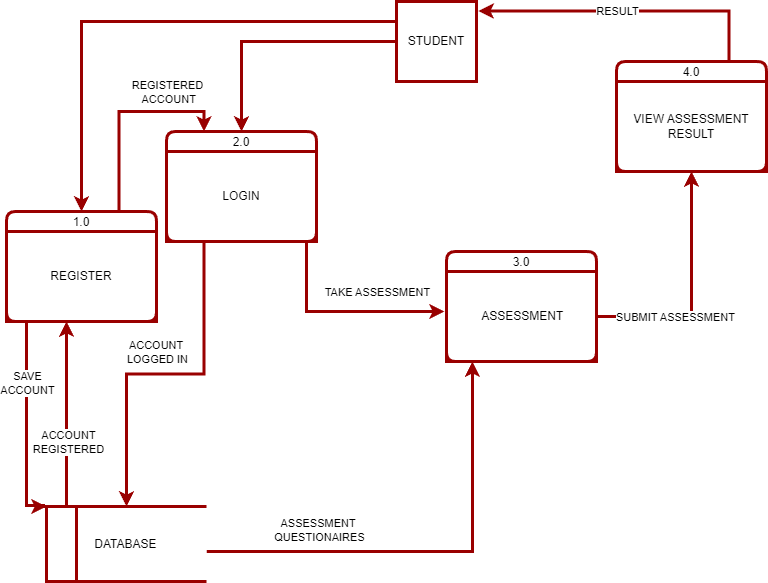

The diagram above was exported from draw.io. Its source (the exported page's mxGraphModel, read from the mxfile embedded in the PNG):
<mxGraphModel dx="1050" dy="573" grid="1" gridSize="10" guides="1" tooltips="1" connect="1" arrows="1" fold="1" page="1" pageScale="1" pageWidth="850" pageHeight="1100" math="0" shadow="0">
  <root>
    <mxCell id="0" />
    <mxCell id="1" parent="0" />
    <mxCell id="Lxim9-8lA2pjtTWJ1P-Q-5" value="2.0" style="swimlane;fontStyle=0;childLayout=stackLayout;horizontal=1;startSize=20;fillColor=#ffffff;horizontalStack=0;resizeParent=1;resizeParentMax=0;resizeLast=0;collapsible=0;marginBottom=0;swimlaneFillColor=#ffffff;rounded=1;strokeWidth=3;strokeColor=#990000;" parent="1" vertex="1">
      <mxGeometry x="205" y="270" width="150" height="110" as="geometry" />
    </mxCell>
    <mxCell id="Lxim9-8lA2pjtTWJ1P-Q-12" value="LOGIN" style="text;html=1;strokeColor=#990000;fillColor=none;align=center;verticalAlign=middle;whiteSpace=wrap;rounded=0;strokeWidth=3;" parent="Lxim9-8lA2pjtTWJ1P-Q-5" vertex="1">
      <mxGeometry y="20" width="150" height="90" as="geometry" />
    </mxCell>
    <mxCell id="Lxim9-8lA2pjtTWJ1P-Q-6" value="3.0" style="swimlane;fontStyle=0;childLayout=stackLayout;horizontal=1;startSize=20;fillColor=#ffffff;horizontalStack=0;resizeParent=1;resizeParentMax=0;resizeLast=0;collapsible=0;marginBottom=0;swimlaneFillColor=#ffffff;rounded=1;strokeWidth=3;strokeColor=#990000;" parent="1" vertex="1">
      <mxGeometry x="485" y="390" width="150" height="110" as="geometry" />
    </mxCell>
    <mxCell id="Lxim9-8lA2pjtTWJ1P-Q-13" value="&amp;nbsp;ASSESSMENT" style="text;html=1;strokeColor=#990000;fillColor=none;align=center;verticalAlign=middle;whiteSpace=wrap;rounded=0;strokeWidth=3;" parent="Lxim9-8lA2pjtTWJ1P-Q-6" vertex="1">
      <mxGeometry y="20" width="150" height="90" as="geometry" />
    </mxCell>
    <mxCell id="4ae9dQBEnJx_OLd2rbDt-17" style="edgeStyle=orthogonalEdgeStyle;rounded=0;orthogonalLoop=1;jettySize=auto;html=1;exitX=0.75;exitY=0;exitDx=0;exitDy=0;entryX=0.25;entryY=0;entryDx=0;entryDy=0;strokeWidth=3;strokeColor=#990000;" parent="1" source="Lxim9-8lA2pjtTWJ1P-Q-7" target="Lxim9-8lA2pjtTWJ1P-Q-5" edge="1">
      <mxGeometry relative="1" as="geometry" />
    </mxCell>
    <mxCell id="4ae9dQBEnJx_OLd2rbDt-18" value="REGISTERED&lt;br&gt;&amp;nbsp;ACCOUNT" style="edgeLabel;html=1;align=center;verticalAlign=middle;resizable=0;points=[];" parent="4ae9dQBEnJx_OLd2rbDt-17" connectable="0" vertex="1">
      <mxGeometry x="0.2878" y="2" relative="1" as="geometry">
        <mxPoint x="16" y="-18" as="offset" />
      </mxGeometry>
    </mxCell>
    <mxCell id="Lxim9-8lA2pjtTWJ1P-Q-7" value="1.0" style="swimlane;fontStyle=0;childLayout=stackLayout;horizontal=1;startSize=20;fillColor=#ffffff;horizontalStack=0;resizeParent=1;resizeParentMax=0;resizeLast=0;collapsible=0;marginBottom=0;swimlaneFillColor=#ffffff;rounded=1;fontSize=12;strokeWidth=3;strokeColor=#990000;" parent="1" vertex="1">
      <mxGeometry x="45" y="350" width="150" height="110" as="geometry" />
    </mxCell>
    <mxCell id="Lxim9-8lA2pjtTWJ1P-Q-11" value="REGISTER" style="text;html=1;strokeColor=#990000;fillColor=none;align=center;verticalAlign=middle;whiteSpace=wrap;rounded=0;strokeWidth=3;" parent="Lxim9-8lA2pjtTWJ1P-Q-7" vertex="1">
      <mxGeometry y="20" width="150" height="90" as="geometry" />
    </mxCell>
    <mxCell id="Lxim9-8lA2pjtTWJ1P-Q-40" style="edgeStyle=orthogonalEdgeStyle;rounded=0;orthogonalLoop=1;jettySize=auto;html=1;exitX=0.75;exitY=0;exitDx=0;exitDy=0;entryX=1.025;entryY=0.119;entryDx=0;entryDy=0;entryPerimeter=0;strokeWidth=3;strokeColor=#990000;" parent="1" source="Lxim9-8lA2pjtTWJ1P-Q-8" target="Lxim9-8lA2pjtTWJ1P-Q-9" edge="1">
      <mxGeometry relative="1" as="geometry" />
    </mxCell>
    <mxCell id="Lxim9-8lA2pjtTWJ1P-Q-41" value="RESULT" style="edgeLabel;html=1;align=center;verticalAlign=middle;resizable=0;points=[];" parent="Lxim9-8lA2pjtTWJ1P-Q-40" connectable="0" vertex="1">
      <mxGeometry x="0.0365" y="4" relative="1" as="geometry">
        <mxPoint x="-7" y="-4" as="offset" />
      </mxGeometry>
    </mxCell>
    <mxCell id="Lxim9-8lA2pjtTWJ1P-Q-8" value="4.0" style="swimlane;fontStyle=0;childLayout=stackLayout;horizontal=1;startSize=20;fillColor=#ffffff;horizontalStack=0;resizeParent=1;resizeParentMax=0;resizeLast=0;collapsible=0;marginBottom=0;swimlaneFillColor=#ffffff;rounded=1;strokeWidth=3;strokeColor=#990000;" parent="1" vertex="1">
      <mxGeometry x="655" y="200" width="150" height="110" as="geometry" />
    </mxCell>
    <mxCell id="Lxim9-8lA2pjtTWJ1P-Q-14" value="VIEW ASSESSMENT RESULT" style="text;html=1;strokeColor=#990000;fillColor=none;align=center;verticalAlign=middle;whiteSpace=wrap;rounded=0;strokeWidth=3;" parent="Lxim9-8lA2pjtTWJ1P-Q-8" vertex="1">
      <mxGeometry y="20" width="150" height="90" as="geometry" />
    </mxCell>
    <mxCell id="Lxim9-8lA2pjtTWJ1P-Q-10" style="edgeStyle=orthogonalEdgeStyle;rounded=0;orthogonalLoop=1;jettySize=auto;html=1;exitX=0;exitY=0.25;exitDx=0;exitDy=0;strokeWidth=3;strokeColor=#990000;" parent="1" source="Lxim9-8lA2pjtTWJ1P-Q-9" target="Lxim9-8lA2pjtTWJ1P-Q-7" edge="1">
      <mxGeometry relative="1" as="geometry" />
    </mxCell>
    <mxCell id="4ae9dQBEnJx_OLd2rbDt-4" style="edgeStyle=orthogonalEdgeStyle;rounded=0;orthogonalLoop=1;jettySize=auto;html=1;exitX=0;exitY=0.5;exitDx=0;exitDy=0;entryX=0.5;entryY=0;entryDx=0;entryDy=0;strokeWidth=3;strokeColor=#990000;" parent="1" source="Lxim9-8lA2pjtTWJ1P-Q-9" target="Lxim9-8lA2pjtTWJ1P-Q-5" edge="1">
      <mxGeometry relative="1" as="geometry" />
    </mxCell>
    <mxCell id="Lxim9-8lA2pjtTWJ1P-Q-9" value="STUDENT" style="whiteSpace=wrap;html=1;aspect=fixed;strokeWidth=3;strokeColor=#990000;" parent="1" vertex="1">
      <mxGeometry x="435" y="140" width="80" height="80" as="geometry" />
    </mxCell>
    <mxCell id="4ae9dQBEnJx_OLd2rbDt-19" style="edgeStyle=orthogonalEdgeStyle;rounded=0;orthogonalLoop=1;jettySize=auto;html=1;entryX=0.173;entryY=1;entryDx=0;entryDy=0;entryPerimeter=0;strokeWidth=3;strokeColor=#990000;" parent="1" source="Lxim9-8lA2pjtTWJ1P-Q-16" target="Lxim9-8lA2pjtTWJ1P-Q-13" edge="1">
      <mxGeometry relative="1" as="geometry">
        <Array as="points">
          <mxPoint x="511" y="690" />
        </Array>
      </mxGeometry>
    </mxCell>
    <mxCell id="4ae9dQBEnJx_OLd2rbDt-20" value="ASSESSMENT&amp;nbsp;&lt;br&gt;QUESTIONAIRES" style="edgeLabel;html=1;align=center;verticalAlign=middle;resizable=0;points=[];" parent="4ae9dQBEnJx_OLd2rbDt-19" connectable="0" vertex="1">
      <mxGeometry x="-0.4827" y="2" relative="1" as="geometry">
        <mxPoint x="-6" y="-20" as="offset" />
      </mxGeometry>
    </mxCell>
    <mxCell id="Lxim9-8lA2pjtTWJ1P-Q-16" value="&amp;nbsp; &amp;nbsp; &amp;nbsp; &amp;nbsp; &amp;nbsp; &amp;nbsp; &amp;nbsp;DATABASE" style="html=1;dashed=0;whiteSpace=wrap;shape=mxgraph.dfd.dataStoreID;align=left;spacingLeft=3;points=[[0,0],[0.5,0],[1,0],[0,0.5],[1,0.5],[0,1],[0.5,1],[1,1]];strokeWidth=3;strokeColor=#990000;" parent="1" vertex="1">
      <mxGeometry x="85" y="645" width="160" height="75" as="geometry" />
    </mxCell>
    <mxCell id="4ae9dQBEnJx_OLd2rbDt-2" style="edgeStyle=orthogonalEdgeStyle;rounded=0;orthogonalLoop=1;jettySize=auto;html=1;exitX=1;exitY=0.5;exitDx=0;exitDy=0;entryX=0.5;entryY=1;entryDx=0;entryDy=0;strokeWidth=3;strokeColor=#990000;" parent="1" source="Lxim9-8lA2pjtTWJ1P-Q-13" target="Lxim9-8lA2pjtTWJ1P-Q-14" edge="1">
      <mxGeometry relative="1" as="geometry" />
    </mxCell>
    <mxCell id="4ae9dQBEnJx_OLd2rbDt-3" value="SUBMIT ASSESSMENT" style="edgeLabel;html=1;align=center;verticalAlign=middle;resizable=0;points=[];" parent="4ae9dQBEnJx_OLd2rbDt-2" connectable="0" vertex="1">
      <mxGeometry x="-0.297" y="-3" relative="1" as="geometry">
        <mxPoint x="-6" y="-3" as="offset" />
      </mxGeometry>
    </mxCell>
    <mxCell id="4ae9dQBEnJx_OLd2rbDt-5" style="edgeStyle=orthogonalEdgeStyle;rounded=0;orthogonalLoop=1;jettySize=auto;html=1;exitX=0.5;exitY=1;exitDx=0;exitDy=0;entryX=0;entryY=0;entryDx=0;entryDy=0;strokeWidth=3;strokeColor=#990000;" parent="1" source="Lxim9-8lA2pjtTWJ1P-Q-11" target="Lxim9-8lA2pjtTWJ1P-Q-16" edge="1">
      <mxGeometry relative="1" as="geometry">
        <Array as="points">
          <mxPoint x="65" y="460" />
          <mxPoint x="65" y="644" />
          <mxPoint x="82" y="644" />
          <mxPoint x="82" y="645" />
        </Array>
      </mxGeometry>
    </mxCell>
    <mxCell id="4ae9dQBEnJx_OLd2rbDt-12" value="SAVE &lt;br&gt;ACCOUNT" style="edgeLabel;html=1;align=center;verticalAlign=middle;resizable=0;points=[];" parent="4ae9dQBEnJx_OLd2rbDt-5" connectable="0" vertex="1">
      <mxGeometry x="-0.1042" relative="1" as="geometry">
        <mxPoint as="offset" />
      </mxGeometry>
    </mxCell>
    <mxCell id="4ae9dQBEnJx_OLd2rbDt-6" style="edgeStyle=orthogonalEdgeStyle;rounded=0;orthogonalLoop=1;jettySize=auto;html=1;exitX=0.5;exitY=1;exitDx=0;exitDy=0;strokeWidth=3;strokeColor=#990000;" parent="1" source="Lxim9-8lA2pjtTWJ1P-Q-12" edge="1">
      <mxGeometry relative="1" as="geometry">
        <mxPoint x="483" y="450" as="targetPoint" />
        <Array as="points">
          <mxPoint x="345" y="380" />
          <mxPoint x="345" y="450" />
          <mxPoint x="483" y="450" />
        </Array>
      </mxGeometry>
    </mxCell>
    <mxCell id="4ae9dQBEnJx_OLd2rbDt-9" value="TAKE ASSESSMENT" style="edgeLabel;html=1;align=center;verticalAlign=middle;resizable=0;points=[];" parent="4ae9dQBEnJx_OLd2rbDt-6" connectable="0" vertex="1">
      <mxGeometry x="0.1031" y="-2" relative="1" as="geometry">
        <mxPoint x="54" y="-22" as="offset" />
      </mxGeometry>
    </mxCell>
    <mxCell id="4ae9dQBEnJx_OLd2rbDt-11" style="edgeStyle=orthogonalEdgeStyle;rounded=0;orthogonalLoop=1;jettySize=auto;html=1;exitX=0.25;exitY=1;exitDx=0;exitDy=0;entryX=0.5;entryY=0;entryDx=0;entryDy=0;strokeWidth=3;strokeColor=#990000;" parent="1" source="Lxim9-8lA2pjtTWJ1P-Q-12" target="Lxim9-8lA2pjtTWJ1P-Q-16" edge="1">
      <mxGeometry relative="1" as="geometry" />
    </mxCell>
    <mxCell id="4ae9dQBEnJx_OLd2rbDt-14" value="ACCOUNT&amp;nbsp;&lt;br&gt;LOGGED IN" style="edgeLabel;html=1;align=center;verticalAlign=middle;resizable=0;points=[];" parent="4ae9dQBEnJx_OLd2rbDt-11" connectable="0" vertex="1">
      <mxGeometry x="0.0248" y="-3" relative="1" as="geometry">
        <mxPoint x="-5" y="-19" as="offset" />
      </mxGeometry>
    </mxCell>
    <mxCell id="4ae9dQBEnJx_OLd2rbDt-15" value="" style="endArrow=classic;html=1;rounded=0;exitX=0.125;exitY=0.003;exitDx=0;exitDy=0;exitPerimeter=0;strokeWidth=3;strokeColor=#990000;" parent="1" source="Lxim9-8lA2pjtTWJ1P-Q-16" edge="1">
      <mxGeometry width="50" height="50" relative="1" as="geometry">
        <mxPoint x="105" y="640" as="sourcePoint" />
        <mxPoint x="105" y="460" as="targetPoint" />
        <Array as="points">
          <mxPoint x="105" y="560" />
        </Array>
      </mxGeometry>
    </mxCell>
    <mxCell id="4ae9dQBEnJx_OLd2rbDt-16" value="ACCOUNT&lt;br&gt;REGISTERED" style="edgeLabel;html=1;align=center;verticalAlign=middle;resizable=0;points=[];" parent="4ae9dQBEnJx_OLd2rbDt-15" connectable="0" vertex="1">
      <mxGeometry x="0.3933" y="-1" relative="1" as="geometry">
        <mxPoint y="64" as="offset" />
      </mxGeometry>
    </mxCell>
  </root>
</mxGraphModel>